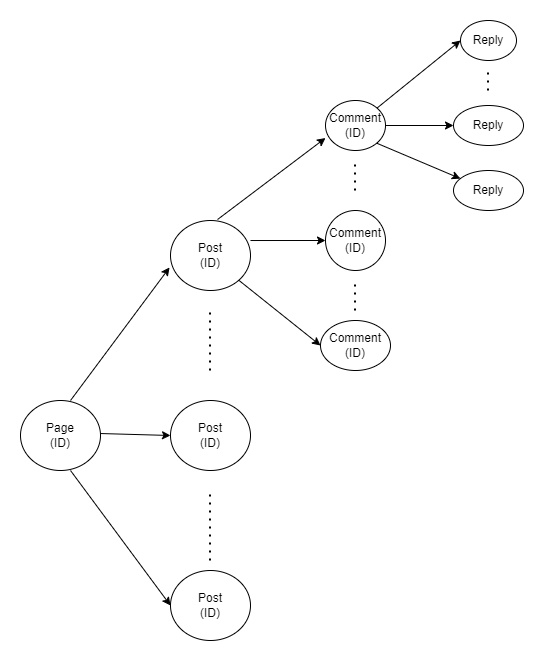

The diagram above was exported from draw.io. Its source (the exported page's mxGraphModel, read from the mxfile embedded in the PNG):
<mxGraphModel dx="1422" dy="1874" grid="1" gridSize="10" guides="1" tooltips="1" connect="1" arrows="1" fold="1" page="1" pageScale="1" pageWidth="827" pageHeight="1169" math="0" shadow="0">
  <root>
    <mxCell id="0" />
    <mxCell id="1" parent="0" />
    <mxCell id="mBpumRYWcOCcC6ac_JuM-1" value="Page&lt;br&gt;(ID)&lt;br&gt;" style="ellipse;whiteSpace=wrap;html=1;" vertex="1" parent="1">
      <mxGeometry x="20" y="190" width="80" height="70" as="geometry" />
    </mxCell>
    <mxCell id="mBpumRYWcOCcC6ac_JuM-2" value="Post&lt;br&gt;(ID)&lt;br&gt;" style="ellipse;whiteSpace=wrap;html=1;" vertex="1" parent="1">
      <mxGeometry x="170" y="10" width="80" height="70" as="geometry" />
    </mxCell>
    <mxCell id="mBpumRYWcOCcC6ac_JuM-6" value="Post&lt;br&gt;(ID)&lt;br&gt;" style="ellipse;whiteSpace=wrap;html=1;" vertex="1" parent="1">
      <mxGeometry x="170" y="190" width="80" height="70" as="geometry" />
    </mxCell>
    <mxCell id="mBpumRYWcOCcC6ac_JuM-7" value="Post&lt;br&gt;(ID)&lt;br&gt;" style="ellipse;whiteSpace=wrap;html=1;" vertex="1" parent="1">
      <mxGeometry x="170" y="360" width="80" height="70" as="geometry" />
    </mxCell>
    <mxCell id="mBpumRYWcOCcC6ac_JuM-8" value="" style="endArrow=none;dashed=1;html=1;dashPattern=1 3;strokeWidth=2;rounded=0;" edge="1" parent="1">
      <mxGeometry width="50" height="50" relative="1" as="geometry">
        <mxPoint x="209.5" y="350" as="sourcePoint" />
        <mxPoint x="209.5" y="280" as="targetPoint" />
      </mxGeometry>
    </mxCell>
    <mxCell id="mBpumRYWcOCcC6ac_JuM-39" value="" style="edgeStyle=orthogonalEdgeStyle;rounded=0;orthogonalLoop=1;jettySize=auto;html=1;" edge="1" parent="1" source="mBpumRYWcOCcC6ac_JuM-13" target="mBpumRYWcOCcC6ac_JuM-33">
      <mxGeometry relative="1" as="geometry" />
    </mxCell>
    <mxCell id="mBpumRYWcOCcC6ac_JuM-13" value="Comment&lt;br&gt;(ID)" style="ellipse;whiteSpace=wrap;html=1;" vertex="1" parent="1">
      <mxGeometry x="325" y="-110" width="60" height="50" as="geometry" />
    </mxCell>
    <mxCell id="mBpumRYWcOCcC6ac_JuM-18" value="" style="endArrow=none;dashed=1;html=1;dashPattern=1 3;strokeWidth=2;rounded=0;" edge="1" parent="1">
      <mxGeometry width="50" height="50" relative="1" as="geometry">
        <mxPoint x="209.5" y="160" as="sourcePoint" />
        <mxPoint x="209.5" y="100" as="targetPoint" />
      </mxGeometry>
    </mxCell>
    <mxCell id="mBpumRYWcOCcC6ac_JuM-21" value="Comment&lt;br&gt;(ID)" style="ellipse;whiteSpace=wrap;html=1;" vertex="1" parent="1">
      <mxGeometry x="325" width="60" height="60" as="geometry" />
    </mxCell>
    <mxCell id="mBpumRYWcOCcC6ac_JuM-22" value="Comment&lt;br&gt;(ID)" style="ellipse;whiteSpace=wrap;html=1;" vertex="1" parent="1">
      <mxGeometry x="320" y="110" width="70" height="50" as="geometry" />
    </mxCell>
    <mxCell id="mBpumRYWcOCcC6ac_JuM-24" value="" style="endArrow=classic;html=1;rounded=0;entryX=0;entryY=0.75;entryDx=0;entryDy=0;entryPerimeter=0;exitX=0.588;exitY=-0.014;exitDx=0;exitDy=0;exitPerimeter=0;" edge="1" parent="1" source="mBpumRYWcOCcC6ac_JuM-2" target="mBpumRYWcOCcC6ac_JuM-13">
      <mxGeometry width="50" height="50" relative="1" as="geometry">
        <mxPoint x="250" y="20" as="sourcePoint" />
        <mxPoint x="300" y="-10" as="targetPoint" />
      </mxGeometry>
    </mxCell>
    <mxCell id="mBpumRYWcOCcC6ac_JuM-25" value="" style="endArrow=classic;html=1;rounded=0;entryX=0;entryY=0.5;entryDx=0;entryDy=0;exitX=1;exitY=0.286;exitDx=0;exitDy=0;exitPerimeter=0;" edge="1" parent="1" source="mBpumRYWcOCcC6ac_JuM-2" target="mBpumRYWcOCcC6ac_JuM-21">
      <mxGeometry width="50" height="50" relative="1" as="geometry">
        <mxPoint x="280" y="80" as="sourcePoint" />
        <mxPoint x="350" y="-10" as="targetPoint" />
      </mxGeometry>
    </mxCell>
    <mxCell id="mBpumRYWcOCcC6ac_JuM-26" value="" style="endArrow=none;dashed=1;html=1;dashPattern=1 3;strokeWidth=2;rounded=0;" edge="1" parent="1">
      <mxGeometry width="50" height="50" relative="1" as="geometry">
        <mxPoint x="354.5" y="-20" as="sourcePoint" />
        <mxPoint x="354.5" y="-50" as="targetPoint" />
      </mxGeometry>
    </mxCell>
    <mxCell id="mBpumRYWcOCcC6ac_JuM-27" value="" style="endArrow=none;dashed=1;html=1;dashPattern=1 3;strokeWidth=2;rounded=0;" edge="1" parent="1">
      <mxGeometry width="50" height="50" relative="1" as="geometry">
        <mxPoint x="354.5" y="100" as="sourcePoint" />
        <mxPoint x="354.5" y="70" as="targetPoint" />
      </mxGeometry>
    </mxCell>
    <mxCell id="mBpumRYWcOCcC6ac_JuM-28" value="" style="endArrow=classic;html=1;rounded=0;entryX=0;entryY=0.5;entryDx=0;entryDy=0;exitX=1;exitY=1;exitDx=0;exitDy=0;" edge="1" parent="1" source="mBpumRYWcOCcC6ac_JuM-2" target="mBpumRYWcOCcC6ac_JuM-22">
      <mxGeometry width="50" height="50" relative="1" as="geometry">
        <mxPoint x="250" y="110" as="sourcePoint" />
        <mxPoint x="300" y="60" as="targetPoint" />
      </mxGeometry>
    </mxCell>
    <mxCell id="mBpumRYWcOCcC6ac_JuM-31" value="Reply" style="ellipse;whiteSpace=wrap;html=1;" vertex="1" parent="1">
      <mxGeometry x="460" y="-190" width="56" height="40" as="geometry" />
    </mxCell>
    <mxCell id="mBpumRYWcOCcC6ac_JuM-33" value="Reply" style="ellipse;whiteSpace=wrap;html=1;" vertex="1" parent="1">
      <mxGeometry x="453" y="-105" width="70" height="40" as="geometry" />
    </mxCell>
    <mxCell id="mBpumRYWcOCcC6ac_JuM-34" value="Reply" style="ellipse;whiteSpace=wrap;html=1;" vertex="1" parent="1">
      <mxGeometry x="453" y="-40" width="70" height="40" as="geometry" />
    </mxCell>
    <mxCell id="mBpumRYWcOCcC6ac_JuM-41" value="" style="endArrow=classic;html=1;rounded=0;entryX=0;entryY=0.5;entryDx=0;entryDy=0;" edge="1" parent="1" source="mBpumRYWcOCcC6ac_JuM-13" target="mBpumRYWcOCcC6ac_JuM-31">
      <mxGeometry width="50" height="50" relative="1" as="geometry">
        <mxPoint x="350" y="-110" as="sourcePoint" />
        <mxPoint x="400" y="-160" as="targetPoint" />
      </mxGeometry>
    </mxCell>
    <mxCell id="mBpumRYWcOCcC6ac_JuM-42" value="" style="endArrow=none;dashed=1;html=1;dashPattern=1 3;strokeWidth=2;rounded=0;" edge="1" parent="1">
      <mxGeometry width="50" height="50" relative="1" as="geometry">
        <mxPoint x="487.5" y="-120" as="sourcePoint" />
        <mxPoint x="487.5" y="-140" as="targetPoint" />
      </mxGeometry>
    </mxCell>
    <mxCell id="mBpumRYWcOCcC6ac_JuM-44" value="" style="endArrow=classic;html=1;rounded=0;exitX=1;exitY=1;exitDx=0;exitDy=0;" edge="1" parent="1" source="mBpumRYWcOCcC6ac_JuM-13" target="mBpumRYWcOCcC6ac_JuM-34">
      <mxGeometry width="50" height="50" relative="1" as="geometry">
        <mxPoint x="350" y="-60" as="sourcePoint" />
        <mxPoint x="400" y="-110" as="targetPoint" />
      </mxGeometry>
    </mxCell>
    <mxCell id="mBpumRYWcOCcC6ac_JuM-46" value="" style="endArrow=classic;html=1;rounded=0;entryX=-0.012;entryY=0.671;entryDx=0;entryDy=0;entryPerimeter=0;" edge="1" parent="1" target="mBpumRYWcOCcC6ac_JuM-2">
      <mxGeometry width="50" height="50" relative="1" as="geometry">
        <mxPoint x="70" y="190" as="sourcePoint" />
        <mxPoint x="120" y="140" as="targetPoint" />
      </mxGeometry>
    </mxCell>
    <mxCell id="mBpumRYWcOCcC6ac_JuM-47" value="" style="endArrow=classic;html=1;rounded=0;entryX=0;entryY=0.5;entryDx=0;entryDy=0;" edge="1" parent="1" target="mBpumRYWcOCcC6ac_JuM-6">
      <mxGeometry width="50" height="50" relative="1" as="geometry">
        <mxPoint x="100" y="223.03" as="sourcePoint" />
        <mxPoint x="199.03999999999996" y="90.00000000000003" as="targetPoint" />
      </mxGeometry>
    </mxCell>
    <mxCell id="mBpumRYWcOCcC6ac_JuM-48" value="" style="endArrow=classic;html=1;rounded=0;entryX=0;entryY=0.5;entryDx=0;entryDy=0;" edge="1" parent="1" target="mBpumRYWcOCcC6ac_JuM-7">
      <mxGeometry width="50" height="50" relative="1" as="geometry">
        <mxPoint x="70" y="260.0000000000002" as="sourcePoint" />
        <mxPoint x="140" y="261.97" as="targetPoint" />
      </mxGeometry>
    </mxCell>
  </root>
</mxGraphModel>